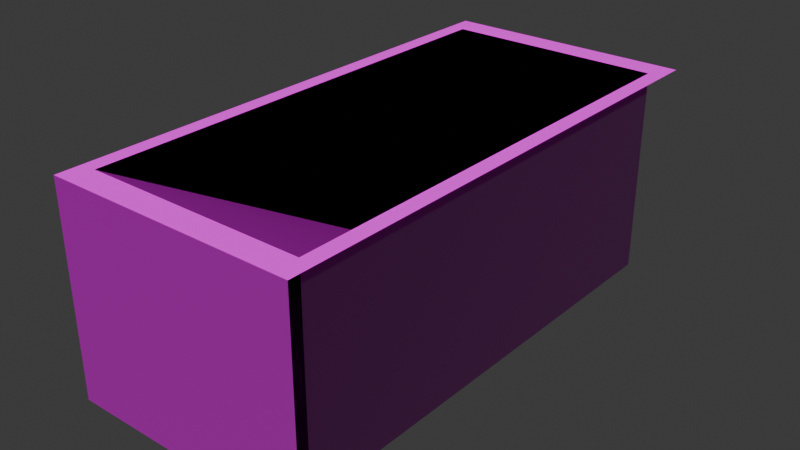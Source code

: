 # Source: dice_box_street.blend  (saved by Blender 4.0.36; exported with 4.5.12 LTS)
import bpy
from mathutils import Matrix  # noqa: F401  (used for matrix-valued properties, if any)

bpy.ops.wm.read_factory_settings(use_empty=True)
scene = bpy.context.scene
scene.name = 'Scene'

# ---- collections
col_collection = bpy.data.collections.new('Collection'); scene.collection.children.link(col_collection)

# ---- images (referenced by path relative to the original .blend; pixels are not part of the script)
import os
ASSET_DIR = os.environ.get("B2B_ASSET_DIR", "")  # directory of the original .blend (textures are referenced by path, not embedded)
HERE = os.path.dirname(os.path.abspath(__file__))  # packed textures are extracted next to this script under _unpacked/

def load_image(name, relpath, width, height, colorspace="sRGB"):
    """Load a texture the original file referenced (path relative to the .blend, or extracted next to this script)."""
    p = next((c for c in (os.path.join(HERE, relpath), os.path.join(ASSET_DIR, relpath)) if relpath and os.path.exists(c)), "")
    if p:
        img = bpy.data.images.load(p, check_existing=True)
        img.name = name
    else:  # same state as the original file: an image datablock whose file is absent (Cycles renders it pink)
        img = bpy.data.images.new(name, width, height)
        img.source = "FILE"
        img.filepath = "//" + (relpath or name)
    img.colorspace_settings.name = colorspace
    return img
img_brick_wall_albedo_png = load_image('brick_wall_albedo.png', 'brick_wall_albedo.png', 1024, 1024, 'sRGB')
img_brick_wall_rough_exr = load_image('brick_wall_rough.exr', 'brick_wall_rough.exr', 1024, 1024, 'Linear Rec.709')
img_brick_wall_normal_png = load_image('brick_wall_normal.png', 'brick_wall_normal.png', 1024, 1024, 'sRGB')
img_brick_wall_displace_exr = load_image('brick_wall_displace.exr', 'brick_wall_displace.exr', 1024, 1024, 'Linear Rec.709')
img_brick_wall_occlusion_exr = load_image('brick_wall_occlusion.exr', 'brick_wall_occlusion.exr', 1024, 1024, 'Linear Rec.709')
img_concrete_sidewalk_albedo_png = load_image('concrete_sidewalk_albedo.png', 'concrete_sidewalk_albedo.png', 1024, 1024, 'sRGB')
img_concrete_sidewalk_normal_png = load_image('concrete_sidewalk_normal.png', 'concrete_sidewalk_normal.png', 1024, 1024, 'sRGB')
img_concrete_sidewalk_displace_exr = load_image('concrete_sidewalk_displace.exr', 'concrete_sidewalk_displace.exr', 1024, 1024, 'Linear Rec.709')
img_road_rough_exr = load_image('road_rough.exr', 'road_rough.exr', 1024, 1024, 'Linear Rec.709')
img_road_albedo_png = load_image('road_albedo.png', 'road_albedo.png', 1024, 1024, 'sRGB')

# ---- materials (node trees are filled in below, after node groups)
mat_wallmaterial = bpy.data.materials.new('WallMaterial')
mat_wallmaterial.use_transparent_shadow = False
mat_topmaterial = bpy.data.materials.new('TopMaterial')
mat_topmaterial.use_transparent_shadow = False
mat_slopematerial = bpy.data.materials.new('SlopeMaterial')
mat_slopematerial.use_transparent_shadow = False

# ---- material node trees
mat_wallmaterial.use_nodes = True; mat_wallmaterial.node_tree.nodes.clear()
_N = mat_wallmaterial.node_tree.nodes; _L = mat_wallmaterial.node_tree.links
n0 = _N.new('ShaderNodeBsdfPrincipled'); n0.name = 'Principled BSDF'; n0.location = (10, 300)
n0.inputs[3].default_value = 1.45
n1 = _N.new('ShaderNodeTexImage'); n1.name = 'Image Texture'; n1.location = (-372, 283)
n1.hide = True
n1.image = img_brick_wall_albedo_png
n2 = _N.new('ShaderNodeTexImage'); n2.name = 'Image Texture.004'; n2.location = (-371, 240)
n2.hide = True
n2.image = img_brick_wall_rough_exr
n3 = _N.new('ShaderNodeNormalMap'); n3.name = 'Normal Map'; n3.location = (-194, 151)
n3.hide = True
n4 = _N.new('ShaderNodeTexImage'); n4.name = 'Image Texture.002'; n4.location = (-467, 154)
n4.hide = True
n4.image = img_brick_wall_normal_png
n5 = _N.new('ShaderNodeOutputMaterial'); n5.name = 'Material Output'; n5.location = (772, 305)
n6 = _N.new('ShaderNodeDisplacement'); n6.name = 'Displacement'; n6.location = (572, 217)
n6.hide = True
n6.inputs[2].default_value = 1.0
n7 = _N.new('ShaderNodeTexImage'); n7.name = 'Image Texture.001'; n7.location = (300, 213)
n7.hide = True
n7.image = img_brick_wall_displace_exr
n8 = _N.new('ShaderNodeTexImage'); n8.name = 'Image Texture.003'; n8.location = (-625, 13)
n8.hide = True
n8.image = img_brick_wall_occlusion_exr
n9 = _N.new('ShaderNodeAmbientOcclusion'); n9.name = 'Ambient Occlusion'; n9.location = (-225, 31)
_L.new(n0.outputs[0], n5.inputs[0])
_L.new(n1.outputs[0], n0.inputs[0])
_L.new(n4.outputs[0], n3.inputs[1])
_L.new(n3.outputs[0], n0.inputs[5])
_L.new(n2.outputs[1], n0.inputs[2])
_L.new(n7.outputs[1], n6.inputs[0])
_L.new(n6.outputs[0], n5.inputs[2])
_L.new(n8.outputs[0], n9.inputs[0])
n5.is_active_output = True
mat_topmaterial.use_nodes = True; mat_topmaterial.node_tree.nodes.clear()
_N = mat_topmaterial.node_tree.nodes; _L = mat_topmaterial.node_tree.links
n0 = _N.new('ShaderNodeBsdfPrincipled'); n0.name = 'Principled BSDF'; n0.location = (10, 300)
n0.inputs[2].default_value = 1.0
n0.inputs[3].default_value = 1.45
n1 = _N.new('ShaderNodeTexImage'); n1.name = 'Image Texture'; n1.location = (-324, 251)
n1.hide = True
n1.image = img_concrete_sidewalk_albedo_png
n2 = _N.new('ShaderNodeNormalMap'); n2.name = 'Normal Map'; n2.location = (-212, 140)
n2.hide = True
n3 = _N.new('ShaderNodeTexImage'); n3.name = 'Image Texture.001'; n3.location = (-478, 142)
n3.hide = True
n3.image = img_concrete_sidewalk_normal_png
n4 = _N.new('ShaderNodeOutputMaterial'); n4.name = 'Material Output'; n4.location = (801, 306)
n5 = _N.new('ShaderNodeDisplacement'); n5.name = 'Displacement'; n5.location = (599, 211)
n5.hide = True
n5.inputs[2].default_value = 1.0
n6 = _N.new('ShaderNodeTexImage'); n6.name = 'Image Texture.002'; n6.location = (318, 209)
n6.hide = True
n6.image = img_concrete_sidewalk_displace_exr
_L.new(n0.outputs[0], n4.inputs[0])
_L.new(n1.outputs[0], n0.inputs[0])
_L.new(n3.outputs[0], n2.inputs[1])
_L.new(n2.outputs[0], n0.inputs[5])
_L.new(n6.outputs[0], n5.inputs[0])
_L.new(n5.outputs[0], n4.inputs[2])
n4.is_active_output = True
mat_slopematerial.use_nodes = True; mat_slopematerial.node_tree.nodes.clear()
_N = mat_slopematerial.node_tree.nodes; _L = mat_slopematerial.node_tree.links
n0 = _N.new('ShaderNodeBsdfPrincipled'); n0.name = 'Principled BSDF'; n0.location = (10, 300)
n0.inputs[3].default_value = 1.45
n1 = _N.new('ShaderNodeOutputMaterial'); n1.name = 'Material Output'; n1.location = (300, 300)
n2 = _N.new('ShaderNodeTexImage'); n2.name = 'Image Texture.001'; n2.location = (-281, 201)
n2.hide = True
n2.image = img_road_rough_exr
n3 = _N.new('ShaderNodeTexImage'); n3.name = 'Image Texture'; n3.location = (-282, 249)
n3.hide = True
n3.image = img_road_albedo_png
_L.new(n0.outputs[0], n1.inputs[0])
_L.new(n3.outputs[0], n0.inputs[0])
_L.new(n2.outputs[0], n0.inputs[2])
n1.is_active_output = True

# ---- world
world_world = bpy.data.worlds.new('World'); scene.world = world_world
world_world.use_nodes = True; world_world.node_tree.nodes.clear()
_N = world_world.node_tree.nodes; _L = world_world.node_tree.links
n0 = _N.new('ShaderNodeOutputWorld'); n0.name = 'World Output'; n0.location = (300, 300)
n1 = _N.new('ShaderNodeBackground'); n1.name = 'Background'; n1.location = (10, 300)
n1.inputs[0].default_value = (0.05088, 0.05088, 0.05088, 1.0)
_L.new(n1.outputs[0], n0.inputs[0])
n0.is_active_output = True
world_world.color = (0.05088, 0.05088, 0.05088)
world_world.use_sun_shadow = False
world_world.sun_shadow_jitter_overblur = 0.0

# ---- meshes
me_cube_001 = bpy.data.meshes.new('Cube.001')
me_cube_001.from_pydata([(-2.398, -5.0, -2.0), (-2.098, -4.5, -1.95), (-2.398, -5.0, 2.0), (-2.098, 4.5, -1.95), (-2.398, 5.0, 2.0), (2.398, -5.0, -2.0), (2.098, -4.5, -1.95), (2.398, -5.0, 2.0), (2.098, 4.5, -1.95), (2.398, 5.0, 2.0), (2.098, 4.5, 2.0), (-2.098, 4.5, 2.0), (-2.098, -4.5, 2.0), (2.098, -4.5, 2.0), (-2.098, -4.5, -1.95), (-2.098, 4.5, -1.95), (2.098, -4.5, -1.95), (2.098, 4.5, -1.95), (2.098, 4.5, 2.0), (-2.098, 4.5, 2.0), (-2.098, -4.5, 2.0), (2.098, -4.5, 2.0), (2.108, -4.5, -1.95), (2.108, 4.5, -1.95), (2.108, 4.5, 2.0), (2.108, -4.5, 2.0), (-2.108, -4.5, -1.95), (-2.108, 4.5, -1.95), (-2.108, 4.5, 2.0), (-2.108, -4.5, 2.0), (-2.098, 4.51, -1.95), (2.098, 4.51, -1.95), (2.098, 4.51, 2.0), (-2.098, 4.51, 2.0)], [], [(5, 7, 2, 0), (12, 2, 7, 13), (13, 7, 9, 4, 2, 12, 11, 10), (12, 1, 3, 11), (11, 3, 8, 10), (8, 6, 13, 10), (3, 1, 6, 8), (20, 14, 15, 19), (19, 15, 17, 18), (17, 16, 21, 18), (23, 24, 25, 22), (29, 28, 27, 26), (33, 32, 31, 30)])
me_cube_001.polygons.foreach_set('material_index', [0, 1, 1, 0, 0, 0, 2, 0, 0, 0, 0, 0, 0])
_uv = me_cube_001.uv_layers.new(name='UVMap')
_uv.uv.foreach_set('vector', [0.993, -0.003149, 0.993, 0.6635, 0.1937, 0.6635, 0.1937, -0.003149, 0.1359, 0.2126, 0.01235, 0.006567, 1.988, 0.006567, 1.865, 0.2126, 1.865, 0.2126, 1.988, 0.006567, 1.988, 4.127, 0.01235, 4.127, 0.01235, 0.006567, 0.1359, 0.2126, 0.1359, 3.921, 1.865, 3.921, 0.3486, 0.3922, 0.5207, 0.3922, 0.5207, 0.7843, 0.3486, 0.7843, 0.6928, 0.3922, 0.8649, 0.3922, 0.8649, 0.6972, 0.6928, 0.6972, 0.6928, 0.3922, 0.6928, 0.7843, 0.5207, 0.7843, 0.5207, 0.3922, -0.1227, 0.6837, -0.1227, -2.001, 1.129, -2.001, 1.129, 0.6837, -0.5998, -0.4642, -0.5998, 1.67, -5.464, 1.67, -5.464, -0.4642, 1.637, -0.4672, 1.637, 1.668, -0.6304, 1.668, -0.6304, -0.4672, 6.468, 1.67, 1.604, 1.67, 1.604, -0.4651, 6.468, -0.4651, 0.1599, -0.01813, 0.1599, 0.6402, -1.34, 0.6402, -1.34, -0.01813, 2.339, 0.6658, 0.8394, 0.6658, 0.8394, 0.007483, 2.339, 0.007483, 0.8516, 0.6647, 0.1522, 0.6647, 0.1522, 0.006414, 0.8516, 0.006414])
me_cube_001.materials.append(mat_wallmaterial)
me_cube_001.materials.append(mat_topmaterial)
me_cube_001.materials.append(mat_slopematerial)
me_cube_001.materials.append(None)
me_cube_001.update()
me_plane = bpy.data.meshes.new('Plane')
me_plane.from_pydata([(-2.098, -4.504, 2.0), (2.098, -4.504, 2.0), (-2.098, 2.424, -2.0), (2.098, 2.424, -2.0)], [], [(0, 1, 3, 2)])
_uv = me_plane.uv_layers.new(name='UVMap')
_uv.uv.foreach_set('vector', [-0.2357, 0.08181, 1.248, 0.08181, 1.248, 1.777, -0.2357, 1.777])
me_plane.materials.append(mat_slopematerial)
me_plane.materials.append(mat_wallmaterial)
me_plane.materials.append(mat_topmaterial)
me_plane.update()

# ---- objects
ob_dicebox_col = bpy.data.objects.new('DiceBox-col', me_cube_001)
ob_boxslope_col = bpy.data.objects.new('BoxSlope-col', me_plane)

# ---- transforms, parenting, visibility, modifiers, constraints
ob_dicebox_col.location = (0.0, 0.0, 0.0)
ob_boxslope_col.location = (0.0, 0.0, 0.0)

# ---- collection membership
col_collection.objects.link(ob_dicebox_col)
col_collection.objects.link(ob_boxslope_col)

# ---- scene / render settings (as saved in the file)
scene.frame_start = 1; scene.frame_end = 250; scene.frame_set(1)
scene.render.engine = 'BLENDER_EEVEE_NEXT'
scene.cycles.sampling_pattern = 'TABULATED_SOBOL'
bpy.context.view_layer.update()

# ---- added for rendering (the .blend has no active camera and no usable light): camera, sun
cam_auto = bpy.data.cameras.new('AutoCamera')
cam_auto.lens = 50.0
cam_auto.sensor_width = 36.0
cam_auto.clip_end = 1000.0
ob_auto_camera = bpy.data.objects.new('AutoCamera', cam_auto)
scene.collection.objects.link(ob_auto_camera)
ob_auto_camera.location = (10.9082, -13.0898, 8.72656)
ob_auto_camera.rotation_euler = (1.09748, -7.21219e-08, 0.694738)
scene.camera = ob_auto_camera
light_auto_sun = bpy.data.lights.new('AutoSun', 'SUN')
light_auto_sun.energy = 3.0
light_auto_sun.angle = 0.0523599
ob_auto_sun = bpy.data.objects.new('AutoSun', light_auto_sun)
scene.collection.objects.link(ob_auto_sun)
ob_auto_sun.rotation_euler = (0.872665, 0.174533, 0.523599)
bpy.context.view_layer.update()
